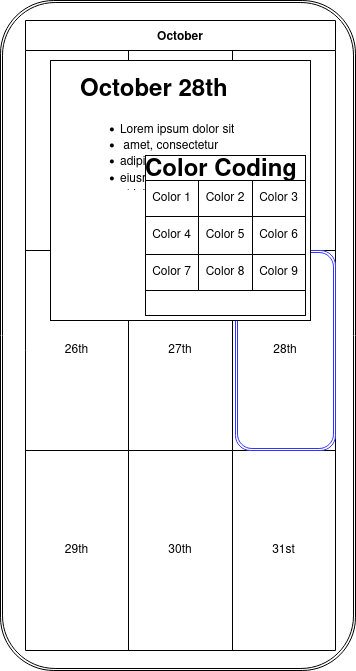

The diagram above was exported from draw.io. Its source (the exported page's mxGraphModel, read from the mxfile embedded in the PNG):
<mxGraphModel dx="1662" dy="788" grid="1" gridSize="10" guides="1" tooltips="1" connect="1" arrows="1" fold="1" page="1" pageScale="1" pageWidth="850" pageHeight="1100" math="0" shadow="0">
  <root>
    <mxCell id="0" />
    <mxCell id="1" parent="0" />
    <mxCell id="fi0fHIfl14T57evJi34K-18" value="" style="shape=ext;double=1;rounded=1;whiteSpace=wrap;html=1;" vertex="1" parent="1">
      <mxGeometry x="75" y="160" width="355" height="670" as="geometry" />
    </mxCell>
    <mxCell id="fi0fHIfl14T57evJi34K-32" value="October" style="shape=table;startSize=30;container=1;collapsible=0;childLayout=tableLayout;fontStyle=1;align=center;" vertex="1" parent="1">
      <mxGeometry x="100" y="180" width="310" height="630" as="geometry" />
    </mxCell>
    <mxCell id="fi0fHIfl14T57evJi34K-33" value="" style="shape=tableRow;horizontal=0;startSize=0;swimlaneHead=0;swimlaneBody=0;top=0;left=0;bottom=0;right=0;collapsible=0;dropTarget=0;fillColor=none;points=[[0,0.5],[1,0.5]];portConstraint=eastwest;" vertex="1" parent="fi0fHIfl14T57evJi34K-32">
      <mxGeometry y="30" width="310" height="200" as="geometry" />
    </mxCell>
    <mxCell id="fi0fHIfl14T57evJi34K-34" value="" style="shape=partialRectangle;html=1;whiteSpace=wrap;connectable=0;fillColor=none;top=0;left=0;bottom=0;right=0;overflow=hidden;" vertex="1" parent="fi0fHIfl14T57evJi34K-33">
      <mxGeometry width="103" height="200" as="geometry">
        <mxRectangle width="103" height="200" as="alternateBounds" />
      </mxGeometry>
    </mxCell>
    <mxCell id="fi0fHIfl14T57evJi34K-35" value="" style="shape=partialRectangle;html=1;whiteSpace=wrap;connectable=0;fillColor=none;top=0;left=0;bottom=0;right=0;overflow=hidden;" vertex="1" parent="fi0fHIfl14T57evJi34K-33">
      <mxGeometry x="103" width="104" height="200" as="geometry">
        <mxRectangle width="104" height="200" as="alternateBounds" />
      </mxGeometry>
    </mxCell>
    <mxCell id="fi0fHIfl14T57evJi34K-36" value="" style="shape=partialRectangle;html=1;whiteSpace=wrap;connectable=0;fillColor=none;top=0;left=0;bottom=0;right=0;overflow=hidden;" vertex="1" parent="fi0fHIfl14T57evJi34K-33">
      <mxGeometry x="207" width="103" height="200" as="geometry">
        <mxRectangle width="103" height="200" as="alternateBounds" />
      </mxGeometry>
    </mxCell>
    <mxCell id="fi0fHIfl14T57evJi34K-37" value="" style="shape=tableRow;horizontal=0;startSize=0;swimlaneHead=0;swimlaneBody=0;top=0;left=0;bottom=0;right=0;collapsible=0;dropTarget=0;fillColor=none;points=[[0,0.5],[1,0.5]];portConstraint=eastwest;" vertex="1" parent="fi0fHIfl14T57evJi34K-32">
      <mxGeometry y="230" width="310" height="200" as="geometry" />
    </mxCell>
    <mxCell id="fi0fHIfl14T57evJi34K-38" value="26th" style="shape=partialRectangle;html=1;whiteSpace=wrap;connectable=0;fillColor=none;top=0;left=0;bottom=0;right=0;overflow=hidden;" vertex="1" parent="fi0fHIfl14T57evJi34K-37">
      <mxGeometry width="103" height="200" as="geometry">
        <mxRectangle width="103" height="200" as="alternateBounds" />
      </mxGeometry>
    </mxCell>
    <mxCell id="fi0fHIfl14T57evJi34K-39" value="27th" style="shape=partialRectangle;html=1;whiteSpace=wrap;connectable=0;fillColor=none;top=0;left=0;bottom=0;right=0;overflow=hidden;" vertex="1" parent="fi0fHIfl14T57evJi34K-37">
      <mxGeometry x="103" width="104" height="200" as="geometry">
        <mxRectangle width="104" height="200" as="alternateBounds" />
      </mxGeometry>
    </mxCell>
    <mxCell id="fi0fHIfl14T57evJi34K-40" value="28th" style="shape=partialRectangle;html=1;whiteSpace=wrap;connectable=0;fillColor=none;top=0;left=0;bottom=0;right=0;overflow=hidden;shadow=0;" vertex="1" parent="fi0fHIfl14T57evJi34K-37">
      <mxGeometry x="207" width="103" height="200" as="geometry">
        <mxRectangle width="103" height="200" as="alternateBounds" />
      </mxGeometry>
    </mxCell>
    <mxCell id="fi0fHIfl14T57evJi34K-41" value="" style="shape=tableRow;horizontal=0;startSize=0;swimlaneHead=0;swimlaneBody=0;top=0;left=0;bottom=0;right=0;collapsible=0;dropTarget=0;fillColor=none;points=[[0,0.5],[1,0.5]];portConstraint=eastwest;" vertex="1" parent="fi0fHIfl14T57evJi34K-32">
      <mxGeometry y="430" width="310" height="200" as="geometry" />
    </mxCell>
    <mxCell id="fi0fHIfl14T57evJi34K-42" value="&lt;div align=&quot;center&quot;&gt;29th&lt;/div&gt;" style="shape=partialRectangle;html=1;whiteSpace=wrap;connectable=0;fillColor=none;top=0;left=0;bottom=0;right=0;overflow=hidden;align=center;" vertex="1" parent="fi0fHIfl14T57evJi34K-41">
      <mxGeometry width="103" height="200" as="geometry">
        <mxRectangle width="103" height="200" as="alternateBounds" />
      </mxGeometry>
    </mxCell>
    <mxCell id="fi0fHIfl14T57evJi34K-43" value="30th" style="shape=partialRectangle;html=1;whiteSpace=wrap;connectable=0;fillColor=none;top=0;left=0;bottom=0;right=0;overflow=hidden;" vertex="1" parent="fi0fHIfl14T57evJi34K-41">
      <mxGeometry x="103" width="104" height="200" as="geometry">
        <mxRectangle width="104" height="200" as="alternateBounds" />
      </mxGeometry>
    </mxCell>
    <mxCell id="fi0fHIfl14T57evJi34K-44" value="31st" style="shape=partialRectangle;html=1;whiteSpace=wrap;connectable=0;fillColor=none;top=0;left=0;bottom=0;right=0;overflow=hidden;" vertex="1" parent="fi0fHIfl14T57evJi34K-41">
      <mxGeometry x="207" width="103" height="200" as="geometry">
        <mxRectangle width="103" height="200" as="alternateBounds" />
      </mxGeometry>
    </mxCell>
    <mxCell id="fi0fHIfl14T57evJi34K-47" value="28th" style="shape=ext;double=1;rounded=1;whiteSpace=wrap;html=1;shadow=0;strokeColor=#3333FF;" vertex="1" parent="1">
      <mxGeometry x="310" y="410" width="100" height="200" as="geometry" />
    </mxCell>
    <mxCell id="fi0fHIfl14T57evJi34K-1" value="" style="whiteSpace=wrap;html=1;aspect=fixed;" vertex="1" parent="1">
      <mxGeometry x="125" y="220" width="260" height="260" as="geometry" />
    </mxCell>
    <mxCell id="fi0fHIfl14T57evJi34K-2" value="&lt;h1&gt;October 28th&lt;br&gt;&lt;/h1&gt;&lt;ul&gt;&lt;li&gt;Lorem ipsum dolor sit&lt;/li&gt;&lt;li&gt;&amp;nbsp;amet, consectetur &lt;br&gt;&lt;/li&gt;&lt;li&gt;adipisicing elit, sed do &lt;br&gt;&lt;/li&gt;&lt;li&gt;eiusmod tempor incididunt &lt;br&gt;&lt;/li&gt;&lt;li&gt;ut labore et dolore magna &lt;br&gt;&lt;/li&gt;&lt;li&gt;aliqua.&lt;/li&gt;&lt;/ul&gt;" style="text;html=1;strokeColor=none;fillColor=none;spacing=5;spacingTop=-20;whiteSpace=wrap;overflow=hidden;rounded=0;" vertex="1" parent="1">
      <mxGeometry x="150" y="230" width="190" height="120" as="geometry" />
    </mxCell>
    <mxCell id="fi0fHIfl14T57evJi34K-3" value="" style="whiteSpace=wrap;html=1;aspect=fixed;" vertex="1" parent="1">
      <mxGeometry x="220" y="315" width="160" height="160" as="geometry" />
    </mxCell>
    <mxCell id="fi0fHIfl14T57evJi34K-5" value="" style="shape=table;html=1;whiteSpace=wrap;startSize=0;container=1;collapsible=0;childLayout=tableLayout;" vertex="1" parent="1">
      <mxGeometry x="220" y="340" width="160" height="110" as="geometry" />
    </mxCell>
    <mxCell id="fi0fHIfl14T57evJi34K-6" value="" style="shape=tableRow;horizontal=0;startSize=0;swimlaneHead=0;swimlaneBody=0;top=0;left=0;bottom=0;right=0;collapsible=0;dropTarget=0;fillColor=none;points=[[0,0.5],[1,0.5]];portConstraint=eastwest;" vertex="1" parent="fi0fHIfl14T57evJi34K-5">
      <mxGeometry width="160" height="36" as="geometry" />
    </mxCell>
    <mxCell id="fi0fHIfl14T57evJi34K-7" value="Color 1" style="shape=partialRectangle;html=1;whiteSpace=wrap;connectable=0;fillColor=none;top=0;left=0;bottom=0;right=0;overflow=hidden;" vertex="1" parent="fi0fHIfl14T57evJi34K-6">
      <mxGeometry width="53" height="36" as="geometry">
        <mxRectangle width="53" height="36" as="alternateBounds" />
      </mxGeometry>
    </mxCell>
    <mxCell id="fi0fHIfl14T57evJi34K-8" value="Color 2" style="shape=partialRectangle;html=1;whiteSpace=wrap;connectable=0;fillColor=none;top=0;left=0;bottom=0;right=0;overflow=hidden;" vertex="1" parent="fi0fHIfl14T57evJi34K-6">
      <mxGeometry x="53" width="54" height="36" as="geometry">
        <mxRectangle width="54" height="36" as="alternateBounds" />
      </mxGeometry>
    </mxCell>
    <mxCell id="fi0fHIfl14T57evJi34K-9" value="Color 3" style="shape=partialRectangle;html=1;whiteSpace=wrap;connectable=0;fillColor=none;top=0;left=0;bottom=0;right=0;overflow=hidden;" vertex="1" parent="fi0fHIfl14T57evJi34K-6">
      <mxGeometry x="107" width="53" height="36" as="geometry">
        <mxRectangle width="53" height="36" as="alternateBounds" />
      </mxGeometry>
    </mxCell>
    <mxCell id="fi0fHIfl14T57evJi34K-10" value="" style="shape=tableRow;horizontal=0;startSize=0;swimlaneHead=0;swimlaneBody=0;top=0;left=0;bottom=0;right=0;collapsible=0;dropTarget=0;fillColor=none;points=[[0,0.5],[1,0.5]];portConstraint=eastwest;" vertex="1" parent="fi0fHIfl14T57evJi34K-5">
      <mxGeometry y="36" width="160" height="38" as="geometry" />
    </mxCell>
    <mxCell id="fi0fHIfl14T57evJi34K-11" value="Color 4" style="shape=partialRectangle;html=1;whiteSpace=wrap;connectable=0;fillColor=none;top=0;left=0;bottom=0;right=0;overflow=hidden;" vertex="1" parent="fi0fHIfl14T57evJi34K-10">
      <mxGeometry width="53" height="38" as="geometry">
        <mxRectangle width="53" height="38" as="alternateBounds" />
      </mxGeometry>
    </mxCell>
    <mxCell id="fi0fHIfl14T57evJi34K-12" value="Color 5" style="shape=partialRectangle;html=1;whiteSpace=wrap;connectable=0;fillColor=none;top=0;left=0;bottom=0;right=0;overflow=hidden;" vertex="1" parent="fi0fHIfl14T57evJi34K-10">
      <mxGeometry x="53" width="54" height="38" as="geometry">
        <mxRectangle width="54" height="38" as="alternateBounds" />
      </mxGeometry>
    </mxCell>
    <mxCell id="fi0fHIfl14T57evJi34K-13" value="Color 6" style="shape=partialRectangle;html=1;whiteSpace=wrap;connectable=0;fillColor=none;top=0;left=0;bottom=0;right=0;overflow=hidden;" vertex="1" parent="fi0fHIfl14T57evJi34K-10">
      <mxGeometry x="107" width="53" height="38" as="geometry">
        <mxRectangle width="53" height="38" as="alternateBounds" />
      </mxGeometry>
    </mxCell>
    <mxCell id="fi0fHIfl14T57evJi34K-14" value="" style="shape=tableRow;horizontal=0;startSize=0;swimlaneHead=0;swimlaneBody=0;top=0;left=0;bottom=0;right=0;collapsible=0;dropTarget=0;fillColor=none;points=[[0,0.5],[1,0.5]];portConstraint=eastwest;" vertex="1" parent="fi0fHIfl14T57evJi34K-5">
      <mxGeometry y="74" width="160" height="36" as="geometry" />
    </mxCell>
    <mxCell id="fi0fHIfl14T57evJi34K-15" value="Color 7" style="shape=partialRectangle;html=1;whiteSpace=wrap;connectable=0;fillColor=none;top=0;left=0;bottom=0;right=0;overflow=hidden;" vertex="1" parent="fi0fHIfl14T57evJi34K-14">
      <mxGeometry width="53" height="36" as="geometry">
        <mxRectangle width="53" height="36" as="alternateBounds" />
      </mxGeometry>
    </mxCell>
    <mxCell id="fi0fHIfl14T57evJi34K-16" value="Color 8" style="shape=partialRectangle;html=1;whiteSpace=wrap;connectable=0;fillColor=none;top=0;left=0;bottom=0;right=0;overflow=hidden;" vertex="1" parent="fi0fHIfl14T57evJi34K-14">
      <mxGeometry x="53" width="54" height="36" as="geometry">
        <mxRectangle width="54" height="36" as="alternateBounds" />
      </mxGeometry>
    </mxCell>
    <mxCell id="fi0fHIfl14T57evJi34K-17" value="Color 9" style="shape=partialRectangle;html=1;whiteSpace=wrap;connectable=0;fillColor=none;top=0;left=0;bottom=0;right=0;overflow=hidden;pointerEvents=1;" vertex="1" parent="fi0fHIfl14T57evJi34K-14">
      <mxGeometry x="107" width="53" height="36" as="geometry">
        <mxRectangle width="53" height="36" as="alternateBounds" />
      </mxGeometry>
    </mxCell>
    <mxCell id="fi0fHIfl14T57evJi34K-4" value="&lt;h1 align=&quot;justify&quot;&gt;Color Coding&lt;br&gt;&lt;/h1&gt;&lt;p&gt;&lt;br&gt;&lt;/p&gt;" style="text;html=1;strokeColor=none;fillColor=none;spacing=5;spacingTop=-20;whiteSpace=wrap;overflow=hidden;rounded=0;" vertex="1" parent="1">
      <mxGeometry x="215" y="310" width="170" height="130" as="geometry" />
    </mxCell>
  </root>
</mxGraphModel>